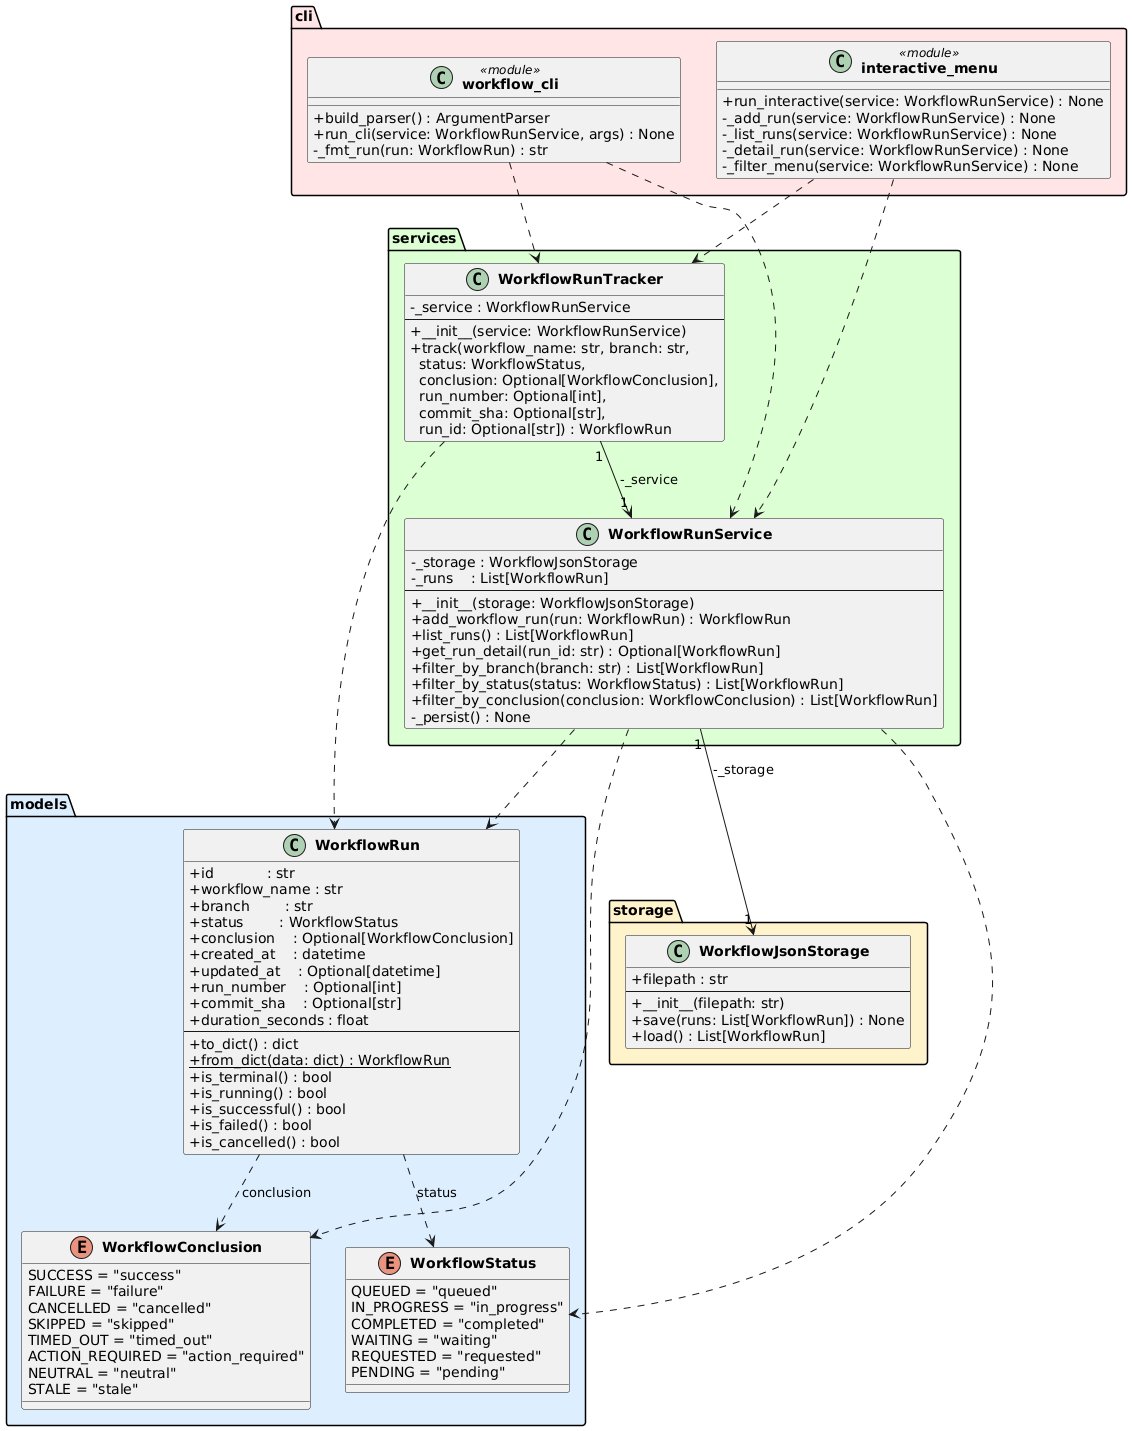

The diagram above was rendered by PlantUML. Its source (embedded in the PNG):
@startuml class_diagram

skinparam classAttributeIconSize 0
skinparam classFontStyle bold

package "models" #DDEEFF {
    enum WorkflowStatus {
        QUEUED = "queued"
        IN_PROGRESS = "in_progress"
        COMPLETED = "completed"
        WAITING = "waiting"
        REQUESTED = "requested"
        PENDING = "pending"
    }

    enum WorkflowConclusion {
        SUCCESS = "success"
        FAILURE = "failure"
        CANCELLED = "cancelled"
        SKIPPED = "skipped"
        TIMED_OUT = "timed_out"
        ACTION_REQUIRED = "action_required"
        NEUTRAL = "neutral"
        STALE = "stale"
    }

    class WorkflowRun {
        +id            : str
        +workflow_name : str
        +branch        : str
        +status        : WorkflowStatus
        +conclusion    : Optional[WorkflowConclusion]
        +created_at    : datetime
        +updated_at    : Optional[datetime]
        +run_number    : Optional[int]
        +commit_sha    : Optional[str]
        +duration_seconds : float
        --
        +to_dict() : dict
        +{static} from_dict(data: dict) : WorkflowRun
        +is_terminal() : bool
        +is_running() : bool
        +is_successful() : bool
        +is_failed() : bool
        +is_cancelled() : bool
    }
}

package "storage" #FFF3CC {
    class WorkflowJsonStorage {
        +filepath : str
        --
        +__init__(filepath: str)
        +save(runs: List[WorkflowRun]) : None
        +load() : List[WorkflowRun]
    }
}

package "services" #DDFFD4 {
    class WorkflowRunService {
        -_storage : WorkflowJsonStorage
        -_runs    : List[WorkflowRun]
        --
        +__init__(storage: WorkflowJsonStorage)
        +add_workflow_run(run: WorkflowRun) : WorkflowRun
        +list_runs() : List[WorkflowRun]
        +get_run_detail(run_id: str) : Optional[WorkflowRun]
        +filter_by_branch(branch: str) : List[WorkflowRun]
        +filter_by_status(status: WorkflowStatus) : List[WorkflowRun]
        +filter_by_conclusion(conclusion: WorkflowConclusion) : List[WorkflowRun]
        -_persist() : None
    }

    class WorkflowRunTracker {
        -_service : WorkflowRunService
        --
        +__init__(service: WorkflowRunService)
        +track(workflow_name: str, branch: str,\n  status: WorkflowStatus,\n  conclusion: Optional[WorkflowConclusion],\n  run_number: Optional[int],\n  commit_sha: Optional[str],\n  run_id: Optional[str]) : WorkflowRun
    }
}

package "cli" #FFE5E5 {
    class "workflow_cli" <<module>> {
        +build_parser() : ArgumentParser
        +run_cli(service: WorkflowRunService, args) : None
        -_fmt_run(run: WorkflowRun) : str
    }

    class "interactive_menu" <<module>> {
        +run_interactive(service: WorkflowRunService) : None
        -_add_run(service: WorkflowRunService) : None
        -_list_runs(service: WorkflowRunService) : None
        -_detail_run(service: WorkflowRunService) : None
        -_filter_menu(service: WorkflowRunService) : None
    }
}

WorkflowRun                ..>  WorkflowStatus        : status
WorkflowRun                ..>  WorkflowConclusion    : conclusion
WorkflowRunService    "1" --> "1" WorkflowJsonStorage : -_storage
WorkflowRunService         ..>  WorkflowRun
WorkflowRunService         ..>  WorkflowStatus
WorkflowRunService         ..>  WorkflowConclusion
WorkflowRunTracker    "1" --> "1" WorkflowRunService  : -_service
WorkflowRunTracker         ..>  WorkflowRun
"workflow_cli"             ..>  WorkflowRunService
"workflow_cli"             ..>  WorkflowRunTracker
"interactive_menu"         ..>  WorkflowRunService
"interactive_menu"         ..>  WorkflowRunTracker

@enduml